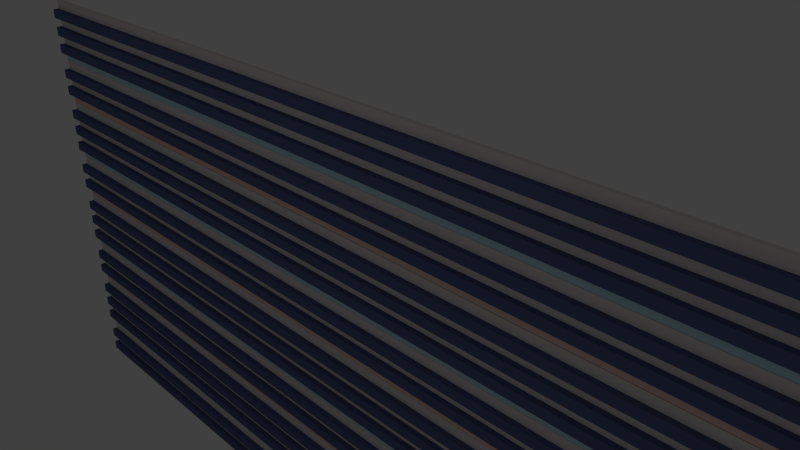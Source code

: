 # Source: pianorollshape2.blend  (saved by Blender 2.71.0; exported with 4.5.12 LTS)
import bpy
from mathutils import Matrix  # noqa: F401  (used for matrix-valued properties, if any)

bpy.ops.wm.read_factory_settings(use_empty=True)
scene = bpy.context.scene
scene.name = 'Scene'

# ---- collections
col_collection_1 = bpy.data.collections.new('Collection 1'); scene.collection.children.link(col_collection_1)

# ---- materials (node trees are filled in below, after node groups)
mat_off_white = bpy.data.materials.new('off white')
mat_off_white.alpha_threshold = 0.0
mat_off_white.use_transparent_shadow = False
mat_off_white.diffuse_color = (0.3556, 0.8, 0.4023, 1.0)
mat_off_white.roughness = 0.5
mat_off_white.specular_intensity = 0.0
mat_off_white.line_color = (0.0, 0.0, 0.0, 1.0)
mat_dark = bpy.data.materials.new('dark')
mat_dark.alpha_threshold = 0.0
mat_dark.use_transparent_shadow = False
mat_dark.preview_render_type = 'CUBE'
mat_dark.diffuse_color = (0.09271, 0.1137, 0.2462, 1.0)
mat_dark.roughness = 0.5
mat_dark.specular_intensity = 0.2773
mat_dark.line_color = (0.0, 0.0, 0.0, 1.0)
mat_ivor = bpy.data.materials.new('ivor')
mat_ivor.alpha_threshold = 0.0
mat_ivor.use_transparent_shadow = False
mat_ivor.diffuse_color = (0.7305, 0.6832, 0.6629, 1.0)
mat_ivor.roughness = 0.5
mat_ivor.specular_intensity = 1.0
mat_ivor.line_color = (0.0, 0.0, 0.0, 1.0)
mat_material = bpy.data.materials.new('Material')
mat_material.alpha_threshold = 0.0
mat_material.use_transparent_shadow = False
mat_material.diffuse_color = (0.4869, 0.6875, 0.8, 1.0)
mat_material.roughness = 0.5
mat_material.specular_intensity = 0.2059
mat_material.line_color = (0.0, 0.0, 0.0, 1.0)
mat_redish = bpy.data.materials.new('redish')
mat_redish.alpha_threshold = 0.0
mat_redish.use_transparent_shadow = False
mat_redish.diffuse_color = (0.8, 0.5658, 0.4925, 1.0)
mat_redish.roughness = 0.5
mat_redish.specular_intensity = 0.05
mat_redish.line_color = (0.0, 0.0, 0.0, 1.0)

# ---- material node trees

# ---- world
world_world = bpy.data.worlds.new('World'); scene.world = world_world
world_world.color = (0.05088, 0.05088, 0.05088)
world_world.use_sun_shadow = False
world_world.sun_shadow_jitter_overblur = 0.0
world_world.cycles.sampling_method = 'MANUAL'
world_world.cycles.sample_map_resolution = 256

# ---- cameras
cam_camera = bpy.data.cameras.new('Camera')
cam_camera.clip_end = 100.0
cam_camera.lens = 35.0
cam_camera.sensor_width = 32.0
cam_camera.sensor_height = 18.0
cam_camera.ortho_scale = 7.314
cam_camera.dof.focus_distance = 0.0
cam_camera.dof.aperture_fstop = 128.0

# ---- lights
light_lamp = bpy.data.lights.new('Lamp', 'POINT')
light_lamp.transmission_factor = 0.0
light_lamp.cutoff_distance = 30.0
light_lamp.energy = 100.0
light_lamp.shadow_buffer_clip_start = 1.001
light_lamp.shadow_soft_size = 0.1
light_lamp.shadow_maximum_resolution = 0.006
light_lamp.use_absolute_resolution = True
light_lamp.cycles.use_multiple_importance_sampling = False

# ---- meshes
me_cube_038 = bpy.data.meshes.new('Cube.038')
me_cube_038.from_pydata([(1.006, -1.129, -0.1098), (1.006, -5.9, -0.1098), (-0.994, -5.9, -0.1098), (-0.994, -1.129, -0.1098), (1.006, -1.129, -0.1734), (1.006, -5.9, -0.1734), (-0.994, -5.9, -0.1734), (-0.994, -1.129, -0.1734), (1.002, -1.193, -0.04503), (1.002, -3.193, -0.04503), (-0.998, -3.193, -0.04503), (-0.998, -1.193, -0.04503), (1.002, -1.193, -0.1086), (1.002, -3.193, -0.1086), (-0.998, -3.193, -0.1086), (-0.998, -1.193, -0.1086), (1.002, -1.193, 0.08322), (1.002, -3.193, 0.08322), (-0.998, -3.193, 0.08322), (-0.998, -1.193, 0.08322), (1.002, -1.193, 0.01964), (1.002, -3.193, 0.01964), (-0.998, -3.193, 0.01964), (-0.998, -1.193, 0.01964), (1.006, -1.129, 0.01844), (1.006, -5.9, 0.01844), (-0.994, -5.9, 0.01844), (-0.994, -1.129, 0.01844), (1.006, -1.129, -0.04514), (1.006, -5.9, -0.04514), (-0.994, -5.9, -0.04514), (-0.994, -1.129, -0.04514), (1.002, -1.193, 0.1456), (1.002, -3.193, 0.1456), (-0.998, -3.193, 0.1456), (-0.998, -1.193, 0.1456), (1.002, -1.193, 0.08207), (1.002, -3.193, 0.08207), (-0.998, -3.193, 0.08207), (-0.998, -1.193, 0.08207), (1.002, -1.193, -0.1733), (1.002, -3.193, -0.1733), (-0.998, -3.193, -0.1733), (-0.998, -1.193, -0.1733), (1.002, -1.193, -0.2369), (1.002, -3.193, -0.2369), (-0.998, -3.193, -0.2369), (-0.998, -1.193, -0.2369), (1.006, -1.129, 0.3365), (1.006, -5.9, 0.3365), (-0.994, -5.9, 0.3365), (-0.994, -1.129, 0.3365), (1.006, -1.129, 0.2729), (1.006, -5.9, 0.2729), (-0.994, -5.9, 0.2729), (-0.994, -1.129, 0.2729), (1.002, -1.193, 0.4013), (1.002, -3.193, 0.4013), (-0.998, -3.193, 0.4013), (-0.998, -1.193, 0.4013), (1.002, -1.193, 0.3377), (1.002, -3.193, 0.3377), (-0.998, -3.193, 0.3377), (-0.998, -1.193, 0.3377), (1.002, -1.193, 0.273), (1.002, -3.193, 0.273), (-0.998, -3.193, 0.273), (-0.998, -1.193, 0.273), (1.002, -1.193, 0.2095), (1.002, -3.193, 0.2095), (-0.998, -3.193, 0.2095), (-0.998, -1.193, 0.2095), (1.006, -1.129, 0.2083), (1.006, -5.9, 0.2083), (-0.994, -5.9, 0.2083), (-0.994, -1.129, 0.2083), (1.006, -1.129, 0.1447), (1.006, -5.9, 0.1447), (-0.994, -5.9, 0.1447), (-0.994, -1.129, 0.1447), (1.002, -1.193, 0.5299), (1.002, -3.193, 0.5299), (-0.998, -3.193, 0.5299), (-0.998, -1.193, 0.5299), (1.002, -1.193, 0.4663), (1.002, -3.193, 0.4663), (-0.998, -3.193, 0.4663), (-0.998, -1.193, 0.4663), (1.006, -1.129, 0.4651), (1.006, -5.9, 0.4651), (-0.994, -5.9, 0.4651), (-0.994, -1.129, 0.4651), (1.006, -1.129, 0.4015), (1.006, -5.9, 0.4015), (-0.994, -5.9, 0.4015), (-0.994, -1.129, 0.4015), (1.006, -1.129, -0.2995), (1.006, -5.9, -0.2995), (-0.994, -5.9, -0.2995), (-0.994, -1.129, -0.2995), (1.006, -1.129, -0.3631), (1.006, -5.9, -0.3631), (-0.994, -5.9, -0.3631), (-0.994, -1.129, -0.3631), (1.002, -1.193, -0.2348), (1.002, -3.193, -0.2348), (-0.998, -3.193, -0.2348), (-0.998, -1.193, -0.2348), (1.002, -1.193, -0.2983), (1.002, -3.193, -0.2983), (-0.998, -3.193, -0.2983), (-0.998, -1.193, -0.2983), (1.006, -1.129, -0.5564), (1.006, -5.9, -0.5564), (-0.994, -5.9, -0.5564), (-0.994, -1.129, -0.5564), (1.006, -1.129, -0.62), (1.006, -5.9, -0.62), (-0.994, -5.9, -0.62), (-0.994, -1.129, -0.62), (1.002, -1.193, -0.4916), (1.002, -3.193, -0.4916), (-0.998, -3.193, -0.4916), (-0.998, -1.193, -0.4916), (1.002, -1.193, -0.5552), (1.002, -3.193, -0.5552), (-0.998, -3.193, -0.5552), (-0.998, -1.193, -0.5552), (1.002, -1.193, -0.3634), (1.002, -3.193, -0.3634), (-0.998, -3.193, -0.3634), (-0.998, -1.193, -0.3634), (1.002, -1.193, -0.427), (1.002, -3.193, -0.427), (-0.998, -3.193, -0.427), (-0.998, -1.193, -0.427), (1.006, -1.129, -0.4282), (1.006, -5.9, -0.4282), (-0.994, -5.9, -0.4282), (-0.994, -1.129, -0.4282), (1.006, -1.129, -0.4917), (1.006, -5.9, -0.4917), (-0.994, -5.9, -0.4917), (-0.994, -1.129, -0.4917), (1.002, -1.193, -0.938), (1.002, -3.193, -0.938), (-0.998, -3.193, -0.938), (-0.998, -1.193, -0.938), (1.002, -1.193, -1.002), (1.002, -3.193, -1.002), (-0.998, -3.193, -1.002), (-0.998, -1.193, -1.002), (1.002, -1.193, -0.619), (1.002, -3.193, -0.619), (-0.998, -3.193, -0.619), (-0.998, -1.193, -0.619), (1.002, -1.193, -0.6826), (1.002, -3.193, -0.6826), (-0.998, -3.193, -0.6826), (-0.998, -1.193, -0.6826), (1.006, -1.129, -0.7462), (1.006, -5.9, -0.7462), (-0.994, -5.9, -0.7462), (-0.994, -1.129, -0.7462), (1.006, -1.129, -0.8098), (1.006, -5.9, -0.8098), (-0.994, -5.9, -0.8098), (-0.994, -1.129, -0.8098), (1.002, -1.193, -0.6814), (1.002, -3.193, -0.6814), (-0.998, -3.193, -0.6814), (-0.998, -1.193, -0.6814), (1.002, -1.193, -0.745), (1.002, -3.193, -0.745), (-0.998, -3.193, -0.745), (-0.998, -1.193, -0.745), (1.002, -1.193, -0.8097), (1.002, -3.193, -0.8097), (-0.998, -3.193, -0.8097), (-0.998, -1.193, -0.8097), (1.002, -1.193, -0.8733), (1.002, -3.193, -0.8733), (-0.998, -3.193, -0.8733), (-0.998, -1.193, -0.8733), (1.006, -1.129, -0.8745), (1.006, -5.9, -0.8745), (-0.994, -5.9, -0.8745), (-0.994, -1.129, -0.8745), (1.006, -1.129, -0.938), (1.006, -5.9, -0.938), (-0.994, -5.9, -0.938), (-0.994, -1.129, -0.938), (1.0, 1.0, -1.0), (1.0, -1.0, -1.0), (-1.0, -1.0, -1.0), (-1.0, 1.0, -1.0), (1.006, -1.129, -1.64), (1.006, -5.9, -1.64), (-0.994, -5.9, -1.64), (-0.994, -1.129, -1.64), (1.006, -1.129, -1.704), (1.006, -5.9, -1.704), (-0.994, -5.9, -1.704), (-0.994, -1.129, -1.704), (1.002, -1.193, -1.575), (1.002, -3.193, -1.575), (-0.998, -3.193, -1.575), (-0.998, -1.193, -1.575), (1.002, -1.193, -1.639), (1.002, -3.193, -1.639), (-0.998, -3.193, -1.639), (-0.998, -1.193, -1.639), (1.002, -1.193, -1.447), (1.002, -3.193, -1.447), (-0.998, -3.193, -1.447), (-0.998, -1.193, -1.447), (1.002, -1.193, -1.511), (1.002, -3.193, -1.511), (-0.998, -3.193, -1.511), (-0.998, -1.193, -1.511), (1.006, -1.129, -1.512), (1.006, -5.9, -1.512), (-0.994, -5.9, -1.512), (-0.994, -1.129, -1.512), (1.006, -1.129, -1.576), (1.006, -5.9, -1.576), (-0.994, -5.9, -1.576), (-0.994, -1.129, -1.576), (1.002, -1.193, -1.385), (1.002, -3.193, -1.385), (-0.998, -3.193, -1.385), (-0.998, -1.193, -1.385), (1.002, -1.193, -1.448), (1.002, -3.193, -1.448), (-0.998, -3.193, -1.448), (-0.998, -1.193, -1.448), (1.002, -1.193, -1.704), (1.002, -3.193, -1.704), (-0.998, -3.193, -1.704), (-0.998, -1.193, -1.704), (1.002, -1.193, -1.767), (1.002, -3.193, -1.767), (-0.998, -3.193, -1.767), (-0.998, -1.193, -1.767), (1.006, -1.129, -1.194), (1.006, -5.9, -1.194), (-0.994, -5.9, -1.194), (-0.994, -1.129, -1.194), (1.006, -1.129, -1.257), (1.006, -5.9, -1.257), (-0.994, -5.9, -1.257), (-0.994, -1.129, -1.257), (1.002, -1.193, -1.129), (1.002, -3.193, -1.129), (-0.998, -3.193, -1.129), (-0.998, -1.193, -1.129), (1.002, -1.193, -1.193), (1.002, -3.193, -1.193), (-0.998, -3.193, -1.193), (-0.998, -1.193, -1.193), (1.002, -1.193, -1.257), (1.002, -3.193, -1.257), (-0.998, -3.193, -1.257), (-0.998, -1.193, -1.257), (1.002, -1.193, -1.321), (1.002, -3.193, -1.321), (-0.998, -3.193, -1.321), (-0.998, -1.193, -1.321), (1.006, -1.129, -1.322), (1.006, -5.9, -1.322), (-0.994, -5.9, -1.322), (-0.994, -1.129, -1.322), (1.006, -1.129, -1.386), (1.006, -5.9, -1.386), (-0.994, -5.9, -1.386), (-0.994, -1.129, -1.386), (1.002, -1.193, -1.001), (1.002, -3.193, -1.001), (-0.998, -3.193, -1.001), (-0.998, -1.193, -1.001), (1.002, -1.193, -1.064), (1.002, -3.193, -1.064), (-0.998, -3.193, -1.064), (-0.998, -1.193, -1.064), (1.006, -1.129, -1.065), (1.006, -5.9, -1.065), (-0.994, -5.9, -1.065), (-0.994, -1.129, -1.065), (1.006, -1.129, -1.129), (1.006, -5.9, -1.129), (-0.994, -5.9, -1.129), (-0.994, -1.129, -1.129), (1.006, -1.129, -1.83), (1.006, -5.9, -1.83), (-0.994, -5.9, -1.83), (-0.994, -1.129, -1.83), (1.006, -1.129, -1.894), (1.006, -5.9, -1.894), (-0.994, -5.9, -1.894), (-0.994, -1.129, -1.894), (1.002, -1.193, -1.765), (1.002, -3.193, -1.765), (-0.998, -3.193, -1.765), (-0.998, -1.193, -1.765), (1.002, -1.193, -1.829), (1.002, -3.193, -1.829), (-0.998, -3.193, -1.829), (-0.998, -1.193, -1.829), (1.006, -1.129, -2.087), (1.006, -5.9, -2.087), (-0.994, -5.9, -2.087), (-0.994, -1.129, -2.087), (1.006, -1.129, -2.15), (1.006, -5.9, -2.15), (-0.994, -5.9, -2.15), (-0.994, -1.129, -2.15), (1.002, -1.193, -2.022), (1.002, -3.193, -2.022), (-0.998, -3.193, -2.022), (-0.998, -1.193, -2.022), (1.002, -1.193, -2.086), (1.002, -3.193, -2.086), (-0.998, -3.193, -2.086), (-0.998, -1.193, -2.086), (1.002, -1.193, -1.894), (1.002, -3.193, -1.894), (-0.998, -3.193, -1.894), (-0.998, -1.193, -1.894), (1.002, -1.193, -1.957), (1.002, -3.193, -1.957), (-0.998, -3.193, -1.957), (-0.998, -1.193, -1.957), (1.006, -1.129, -1.959), (1.006, -5.9, -1.959), (-0.994, -5.9, -1.959), (-0.994, -1.129, -1.959), (1.006, -1.129, -2.022), (1.006, -5.9, -2.022), (-0.994, -5.9, -2.022), (-0.994, -1.129, -2.022), (1.002, -1.193, -2.468), (1.002, -3.193, -2.468), (-0.998, -3.193, -2.468), (-0.998, -1.193, -2.468), (1.002, -1.193, -2.532), (1.002, -3.193, -2.532), (-0.998, -3.193, -2.532), (-0.998, -1.193, -2.532), (1.002, -1.193, -2.149), (1.002, -3.193, -2.149), (-0.998, -3.193, -2.149), (-0.998, -1.193, -2.149), (1.002, -1.193, -2.213), (1.002, -3.193, -2.213), (-0.998, -3.193, -2.213), (-0.998, -1.193, -2.213), (1.006, -1.129, -2.277), (1.006, -5.9, -2.277), (-0.994, -5.9, -2.277), (-0.994, -1.129, -2.277), (1.006, -1.129, -2.34), (1.006, -5.9, -2.34), (-0.994, -5.9, -2.34), (-0.994, -1.129, -2.34), (1.002, -1.193, -2.212), (1.002, -3.193, -2.212), (-0.998, -3.193, -2.212), (-0.998, -1.193, -2.212), (1.002, -1.193, -2.275), (1.002, -3.193, -2.275), (-0.998, -3.193, -2.275), (-0.998, -1.193, -2.275), (1.002, -1.193, -2.34), (1.002, -3.193, -2.34), (-0.998, -3.193, -2.34), (-0.998, -1.193, -2.34), (1.002, -1.193, -2.404), (1.002, -3.193, -2.404), (-0.998, -3.193, -2.404), (-0.998, -1.193, -2.404), (1.006, -1.129, -2.405), (1.006, -5.9, -2.405), (-0.994, -5.9, -2.405), (-0.994, -1.129, -2.405), (1.006, -1.129, -2.468), (1.006, -5.9, -2.468), (-0.994, -5.9, -2.468), (-0.994, -1.129, -2.468), (1.0, 1.0, -2.53), (1.0, -1.0, -2.53), (-1.0, -1.0, -2.53), (-1.0, 1.0, -2.53)], [], [(0, 1, 2, 3), (4, 7, 6, 5), (0, 4, 5, 1), (1, 5, 6, 2), (2, 6, 7, 3), (4, 0, 3, 7), (8, 9, 10, 11), (12, 15, 14, 13), (8, 12, 13, 9), (9, 13, 14, 10), (10, 14, 15, 11), (12, 8, 11, 15), (16, 17, 18, 19), (20, 23, 22, 21), (16, 20, 21, 17), (17, 21, 22, 18), (18, 22, 23, 19), (20, 16, 19, 23), (24, 25, 26, 27), (28, 31, 30, 29), (24, 28, 29, 25), (25, 29, 30, 26), (26, 30, 31, 27), (28, 24, 27, 31), (32, 33, 34, 35), (36, 39, 38, 37), (32, 36, 37, 33), (33, 37, 38, 34), (34, 38, 39, 35), (36, 32, 35, 39), (40, 41, 42, 43), (44, 47, 46, 45), (40, 44, 45, 41), (41, 45, 46, 42), (42, 46, 47, 43), (44, 40, 43, 47), (48, 49, 50, 51), (52, 55, 54, 53), (48, 52, 53, 49), (49, 53, 54, 50), (50, 54, 55, 51), (52, 48, 51, 55), (56, 57, 58, 59), (60, 63, 62, 61), (56, 60, 61, 57), (57, 61, 62, 58), (58, 62, 63, 59), (60, 56, 59, 63), (64, 65, 66, 67), (68, 71, 70, 69), (64, 68, 69, 65), (65, 69, 70, 66), (66, 70, 71, 67), (68, 64, 67, 71), (72, 73, 74, 75), (76, 79, 78, 77), (72, 76, 77, 73), (73, 77, 78, 74), (74, 78, 79, 75), (76, 72, 75, 79), (80, 81, 82, 83), (84, 87, 86, 85), (80, 84, 85, 81), (81, 85, 86, 82), (82, 86, 87, 83), (84, 80, 83, 87), (88, 89, 90, 91), (92, 95, 94, 93), (88, 92, 93, 89), (89, 93, 94, 90), (90, 94, 95, 91), (92, 88, 91, 95), (96, 97, 98, 99), (100, 103, 102, 101), (96, 100, 101, 97), (97, 101, 102, 98), (98, 102, 103, 99), (100, 96, 99, 103), (104, 105, 106, 107), (108, 111, 110, 109), (104, 108, 109, 105), (105, 109, 110, 106), (106, 110, 111, 107), (108, 104, 107, 111), (112, 113, 114, 115), (116, 119, 118, 117), (112, 116, 117, 113), (113, 117, 118, 114), (114, 118, 119, 115), (116, 112, 115, 119), (120, 121, 122, 123), (124, 127, 126, 125), (120, 124, 125, 121), (121, 125, 126, 122), (122, 126, 127, 123), (124, 120, 123, 127), (128, 129, 130, 131), (132, 135, 134, 133), (128, 132, 133, 129), (129, 133, 134, 130), (130, 134, 135, 131), (132, 128, 131, 135), (136, 137, 138, 139), (140, 143, 142, 141), (136, 140, 141, 137), (137, 141, 142, 138), (138, 142, 143, 139), (140, 136, 139, 143), (144, 145, 146, 147), (148, 151, 150, 149), (144, 148, 149, 145), (145, 149, 150, 146), (146, 150, 151, 147), (148, 144, 147, 151), (152, 153, 154, 155), (156, 159, 158, 157), (152, 156, 157, 153), (153, 157, 158, 154), (154, 158, 159, 155), (156, 152, 155, 159), (160, 161, 162, 163), (164, 167, 166, 165), (160, 164, 165, 161), (161, 165, 166, 162), (162, 166, 167, 163), (164, 160, 163, 167), (168, 169, 170, 171), (172, 175, 174, 173), (168, 172, 173, 169), (169, 173, 174, 170), (170, 174, 175, 171), (172, 168, 171, 175), (176, 177, 178, 179), (180, 183, 182, 181), (176, 180, 181, 177), (177, 181, 182, 178), (178, 182, 183, 179), (180, 176, 179, 183), (184, 185, 186, 187), (188, 191, 190, 189), (184, 188, 189, 185), (185, 189, 190, 186), (186, 190, 191, 187), (188, 184, 187, 191), (192, 193, 194, 195), (196, 197, 198, 199), (200, 203, 202, 201), (196, 200, 201, 197), (197, 201, 202, 198), (198, 202, 203, 199), (200, 196, 199, 203), (204, 205, 206, 207), (208, 211, 210, 209), (204, 208, 209, 205), (205, 209, 210, 206), (206, 210, 211, 207), (208, 204, 207, 211), (212, 213, 214, 215), (216, 219, 218, 217), (212, 216, 217, 213), (213, 217, 218, 214), (214, 218, 219, 215), (216, 212, 215, 219), (220, 221, 222, 223), (224, 227, 226, 225), (220, 224, 225, 221), (221, 225, 226, 222), (222, 226, 227, 223), (224, 220, 223, 227), (228, 229, 230, 231), (232, 235, 234, 233), (228, 232, 233, 229), (229, 233, 234, 230), (230, 234, 235, 231), (232, 228, 231, 235), (236, 237, 238, 239), (240, 243, 242, 241), (236, 240, 241, 237), (237, 241, 242, 238), (238, 242, 243, 239), (240, 236, 239, 243), (244, 245, 246, 247), (248, 251, 250, 249), (244, 248, 249, 245), (245, 249, 250, 246), (246, 250, 251, 247), (248, 244, 247, 251), (252, 253, 254, 255), (256, 259, 258, 257), (252, 256, 257, 253), (253, 257, 258, 254), (254, 258, 259, 255), (256, 252, 255, 259), (260, 261, 262, 263), (264, 267, 266, 265), (260, 264, 265, 261), (261, 265, 266, 262), (262, 266, 267, 263), (264, 260, 263, 267), (268, 269, 270, 271), (272, 275, 274, 273), (268, 272, 273, 269), (269, 273, 274, 270), (270, 274, 275, 271), (272, 268, 271, 275), (276, 277, 278, 279), (280, 283, 282, 281), (276, 280, 281, 277), (277, 281, 282, 278), (278, 282, 283, 279), (280, 276, 279, 283), (284, 285, 286, 287), (288, 291, 290, 289), (284, 288, 289, 285), (285, 289, 290, 286), (286, 290, 291, 287), (288, 284, 287, 291), (292, 293, 294, 295), (296, 299, 298, 297), (292, 296, 297, 293), (293, 297, 298, 294), (294, 298, 299, 295), (296, 292, 295, 299), (300, 301, 302, 303), (304, 307, 306, 305), (300, 304, 305, 301), (301, 305, 306, 302), (302, 306, 307, 303), (304, 300, 303, 307), (308, 309, 310, 311), (312, 315, 314, 313), (308, 312, 313, 309), (309, 313, 314, 310), (310, 314, 315, 311), (312, 308, 311, 315), (316, 317, 318, 319), (320, 323, 322, 321), (316, 320, 321, 317), (317, 321, 322, 318), (318, 322, 323, 319), (320, 316, 319, 323), (324, 325, 326, 327), (328, 331, 330, 329), (324, 328, 329, 325), (325, 329, 330, 326), (326, 330, 331, 327), (328, 324, 327, 331), (332, 333, 334, 335), (336, 339, 338, 337), (332, 336, 337, 333), (333, 337, 338, 334), (334, 338, 339, 335), (336, 332, 335, 339), (340, 341, 342, 343), (344, 347, 346, 345), (340, 344, 345, 341), (341, 345, 346, 342), (342, 346, 347, 343), (344, 340, 343, 347), (348, 349, 350, 351), (352, 355, 354, 353), (348, 352, 353, 349), (349, 353, 354, 350), (350, 354, 355, 351), (352, 348, 351, 355), (356, 357, 358, 359), (360, 363, 362, 361), (356, 360, 361, 357), (357, 361, 362, 358), (358, 362, 363, 359), (360, 356, 359, 363), (364, 365, 366, 367), (368, 371, 370, 369), (364, 368, 369, 365), (365, 369, 370, 366), (366, 370, 371, 367), (368, 364, 367, 371), (372, 373, 374, 375), (376, 379, 378, 377), (372, 376, 377, 373), (373, 377, 378, 374), (374, 378, 379, 375), (376, 372, 375, 379), (380, 381, 382, 383), (384, 387, 386, 385), (380, 384, 385, 381), (381, 385, 386, 382), (382, 386, 387, 383), (384, 380, 383, 387), (388, 389, 390, 391)])
me_cube_038.polygons.foreach_set('material_index', [1, 1, 1, 1, 1, 1, 2, 2, 2, 2, 2, 2, 2, 2, 2, 2, 2, 2, 1, 1, 1, 1, 1, 1, 3, 3, 3, 3, 3, 3, 4, 4, 4, 4, 4, 4, 1, 1, 1, 1, 1, 1, 2, 2, 2, 2, 2, 2, 2, 2, 2, 2, 2, 2, 1, 1, 1, 1, 1, 1, 2, 2, 2, 2, 2, 2, 1, 1, 1, 1, 1, 1, 1, 1, 1, 1, 1, 1, 2, 2, 2, 2, 2, 2, 1, 1, 1, 1, 1, 1, 2, 2, 2, 2, 2, 2, 2, 2, 2, 2, 2, 2, 1, 1, 1, 1, 1, 1, 4, 4, 4, 4, 4, 4, 3, 3, 3, 3, 3, 3, 1, 1, 1, 1, 1, 1, 2, 2, 2, 2, 2, 2, 2, 2, 2, 2, 2, 2, 1, 1, 1, 1, 1, 1, 0, 1, 1, 1, 1, 1, 1, 2, 2, 2, 2, 2, 2, 2, 2, 2, 2, 2, 2, 1, 1, 1, 1, 1, 1, 3, 3, 3, 3, 3, 3, 4, 4, 4, 4, 4, 4, 1, 1, 1, 1, 1, 1, 2, 2, 2, 2, 2, 2, 2, 2, 2, 2, 2, 2, 1, 1, 1, 1, 1, 1, 2, 2, 2, 2, 2, 2, 1, 1, 1, 1, 1, 1, 1, 1, 1, 1, 1, 1, 2, 2, 2, 2, 2, 2, 1, 1, 1, 1, 1, 1, 2, 2, 2, 2, 2, 2, 2, 2, 2, 2, 2, 2, 1, 1, 1, 1, 1, 1, 4, 4, 4, 4, 4, 4, 3, 3, 3, 3, 3, 3, 1, 1, 1, 1, 1, 1, 2, 2, 2, 2, 2, 2, 2, 2, 2, 2, 2, 2, 1, 1, 1, 1, 1, 1, 0])
me_cube_038.materials.append(mat_off_white)
me_cube_038.materials.append(mat_dark)
me_cube_038.materials.append(mat_ivor)
me_cube_038.materials.append(mat_material)
me_cube_038.materials.append(mat_redish)
me_cube_038.use_remesh_preserve_volume = False
me_cube_038.use_remesh_preserve_attributes = False
me_cube_038.use_mirror_vertex_groups = False
me_cube_038.update()

# ---- objects
ob_cube_001 = bpy.data.objects.new('Cube.001', me_cube_038)
ob_lamp = bpy.data.objects.new('Lamp', light_lamp)
ob_camera = bpy.data.objects.new('Camera', cam_camera)

# ---- transforms, parenting, visibility, modifiers, constraints
ob_cube_001.location = (0.0, 0.0, 6.0)
ob_cube_001.rotation_euler = (0.0, -3.142, 0.0)
ob_cube_001.scale = (8.372, 0.03166, -2.502)
ob_cube_001.lock_rotations_4d = False
ob_cube_001.empty_display_type = 'ARROWS'
ob_cube_001.lineart.crease_threshold = 0.0
ob_lamp.location = (0.00204, -9.906, 11.52)
ob_lamp.rotation_euler = (0.6503, 0.05522, 1.866)
ob_lamp.lock_rotations_4d = False
ob_lamp.empty_display_type = 'ARROWS'
ob_lamp.color = (0.0, 0.0, 0.0, 0.0)
ob_lamp.lineart.crease_threshold = 0.0
ob_camera.location = (7.481, -6.508, 10.65)
ob_camera.rotation_euler = (1.109, 0.01082, 0.8149)
ob_camera.lock_rotations_4d = False
ob_camera.empty_display_type = 'ARROWS'
ob_camera.color = (0.0, 0.0, 0.0, 0.0)
ob_camera.display_type = 'WIRE'
ob_camera.lineart.crease_threshold = 0.0

# ---- collection membership
col_collection_1.objects.link(ob_cube_001)
col_collection_1.objects.link(ob_lamp)
col_collection_1.objects.link(ob_camera)

# ---- scene / render settings (as saved in the file)
scene.camera = ob_camera
scene.frame_start = 1; scene.frame_end = 250; scene.frame_set(1)
scene.render.engine = 'BLENDER_EEVEE_NEXT'
scene.render.resolution_percentage = 50
scene.render.dither_intensity = 0.0
scene.cycles.use_denoising = False
scene.cycles.samples = 10
scene.cycles.sampling_pattern = 'TABULATED_SOBOL'
scene.cycles.light_sampling_threshold = 0.0
scene.cycles.use_adaptive_sampling = False
scene.cycles.use_light_tree = False
scene.cycles.blur_glossy = 0.0
scene.cycles.volume_bounces = 1
scene.cycles.pixel_filter_type = 'GAUSSIAN'
scene.cycles.sample_clamp_indirect = 0.0
scene.view_settings.view_transform = 'Standard'
bpy.context.view_layer.update()
